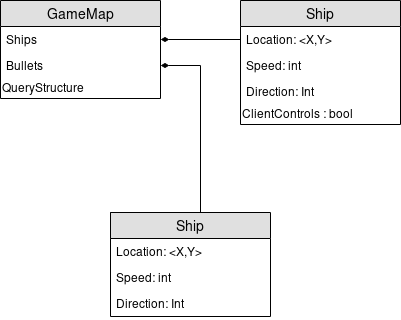

The diagram above was exported from draw.io. Its source (the exported page's mxGraphModel, read from the mxfile embedded in the PNG):
<mxGraphModel dx="1408" dy="758" grid="1" gridSize="10" guides="1" tooltips="1" connect="1" arrows="1" fold="1" page="1" pageScale="1" pageWidth="850" pageHeight="1100" math="0" shadow="0">
  <root>
    <mxCell id="0" />
    <mxCell id="1" parent="0" />
    <mxCell id="2" value="GameMap" style="swimlane;fontStyle=0;childLayout=stackLayout;horizontal=1;startSize=26;fillColor=#e0e0e0;horizontalStack=0;resizeParent=1;resizeParentMax=0;resizeLast=0;collapsible=1;marginBottom=0;swimlaneFillColor=#ffffff;align=center;fontSize=14;" vertex="1" parent="1">
      <mxGeometry x="120" y="117" width="160" height="98" as="geometry" />
    </mxCell>
    <mxCell id="3" value="Ships" style="text;strokeColor=none;fillColor=none;spacingLeft=4;spacingRight=4;overflow=hidden;rotatable=0;points=[[0,0.5],[1,0.5]];portConstraint=eastwest;fontSize=12;" vertex="1" parent="2">
      <mxGeometry y="26" width="160" height="26" as="geometry" />
    </mxCell>
    <mxCell id="4" value="Bullets" style="text;strokeColor=none;fillColor=none;spacingLeft=4;spacingRight=4;overflow=hidden;rotatable=0;points=[[0,0.5],[1,0.5]];portConstraint=eastwest;fontSize=12;" vertex="1" parent="2">
      <mxGeometry y="52" width="160" height="26" as="geometry" />
    </mxCell>
    <mxCell id="5" value="QueryStructure" style="text;html=1;strokeColor=none;fillColor=none;align=left;verticalAlign=middle;whiteSpace=wrap;rounded=0;" vertex="1" parent="2">
      <mxGeometry y="78" width="160" height="20" as="geometry" />
    </mxCell>
    <mxCell id="6" value="Ship" style="swimlane;fontStyle=0;childLayout=stackLayout;horizontal=1;startSize=26;fillColor=#e0e0e0;horizontalStack=0;resizeParent=1;resizeParentMax=0;resizeLast=0;collapsible=1;marginBottom=0;swimlaneFillColor=#ffffff;align=center;fontSize=14;" vertex="1" parent="1">
      <mxGeometry x="360" y="117" width="160" height="124" as="geometry" />
    </mxCell>
    <mxCell id="7" value="Location: &lt;X,Y&gt;" style="text;strokeColor=none;fillColor=none;spacingLeft=4;spacingRight=4;overflow=hidden;rotatable=0;points=[[0,0.5],[1,0.5]];portConstraint=eastwest;fontSize=12;" vertex="1" parent="6">
      <mxGeometry y="26" width="160" height="26" as="geometry" />
    </mxCell>
    <mxCell id="8" value="Speed: int" style="text;strokeColor=none;fillColor=none;spacingLeft=4;spacingRight=4;overflow=hidden;rotatable=0;points=[[0,0.5],[1,0.5]];portConstraint=eastwest;fontSize=12;" vertex="1" parent="6">
      <mxGeometry y="52" width="160" height="26" as="geometry" />
    </mxCell>
    <mxCell id="9" value="Direction: Int" style="text;strokeColor=none;fillColor=none;spacingLeft=4;spacingRight=4;overflow=hidden;rotatable=0;points=[[0,0.5],[1,0.5]];portConstraint=eastwest;fontSize=12;" vertex="1" parent="6">
      <mxGeometry y="78" width="160" height="26" as="geometry" />
    </mxCell>
    <mxCell id="10" value="ClientControls : bool" style="text;html=1;strokeColor=none;fillColor=none;align=left;verticalAlign=middle;whiteSpace=wrap;rounded=0;" vertex="1" parent="6">
      <mxGeometry y="104" width="160" height="20" as="geometry" />
    </mxCell>
    <mxCell id="11" style="edgeStyle=orthogonalEdgeStyle;rounded=0;orthogonalLoop=1;jettySize=auto;html=1;exitX=0;exitY=0.5;exitDx=0;exitDy=0;endArrow=diamondThin;endFill=1;" edge="1" source="7" target="3" parent="1">
      <mxGeometry relative="1" as="geometry" />
    </mxCell>
    <mxCell id="12" style="edgeStyle=orthogonalEdgeStyle;rounded=0;orthogonalLoop=1;jettySize=auto;html=1;exitX=0;exitY=0.5;exitDx=0;exitDy=0;entryX=1;entryY=0.5;entryDx=0;entryDy=0;endArrow=diamondThin;endFill=1;" edge="1" source="14" target="4" parent="1">
      <mxGeometry relative="1" as="geometry">
        <mxPoint x="480" y="326" as="sourcePoint" />
        <Array as="points">
          <mxPoint x="230" y="329" />
          <mxPoint x="320" y="329" />
          <mxPoint x="320" y="182" />
        </Array>
      </mxGeometry>
    </mxCell>
    <mxCell id="13" value="Ship" style="swimlane;fontStyle=0;childLayout=stackLayout;horizontal=1;startSize=26;fillColor=#e0e0e0;horizontalStack=0;resizeParent=1;resizeParentMax=0;resizeLast=0;collapsible=1;marginBottom=0;swimlaneFillColor=#ffffff;align=center;fontSize=14;" vertex="1" parent="1">
      <mxGeometry x="230" y="329" width="160" height="104" as="geometry" />
    </mxCell>
    <mxCell id="14" value="Location: &lt;X,Y&gt;" style="text;strokeColor=none;fillColor=none;spacingLeft=4;spacingRight=4;overflow=hidden;rotatable=0;points=[[0,0.5],[1,0.5]];portConstraint=eastwest;fontSize=12;" vertex="1" parent="13">
      <mxGeometry y="26" width="160" height="26" as="geometry" />
    </mxCell>
    <mxCell id="15" value="Speed: int" style="text;strokeColor=none;fillColor=none;spacingLeft=4;spacingRight=4;overflow=hidden;rotatable=0;points=[[0,0.5],[1,0.5]];portConstraint=eastwest;fontSize=12;" vertex="1" parent="13">
      <mxGeometry y="52" width="160" height="26" as="geometry" />
    </mxCell>
    <mxCell id="16" value="Direction: Int" style="text;strokeColor=none;fillColor=none;spacingLeft=4;spacingRight=4;overflow=hidden;rotatable=0;points=[[0,0.5],[1,0.5]];portConstraint=eastwest;fontSize=12;" vertex="1" parent="13">
      <mxGeometry y="78" width="160" height="26" as="geometry" />
    </mxCell>
  </root>
</mxGraphModel>